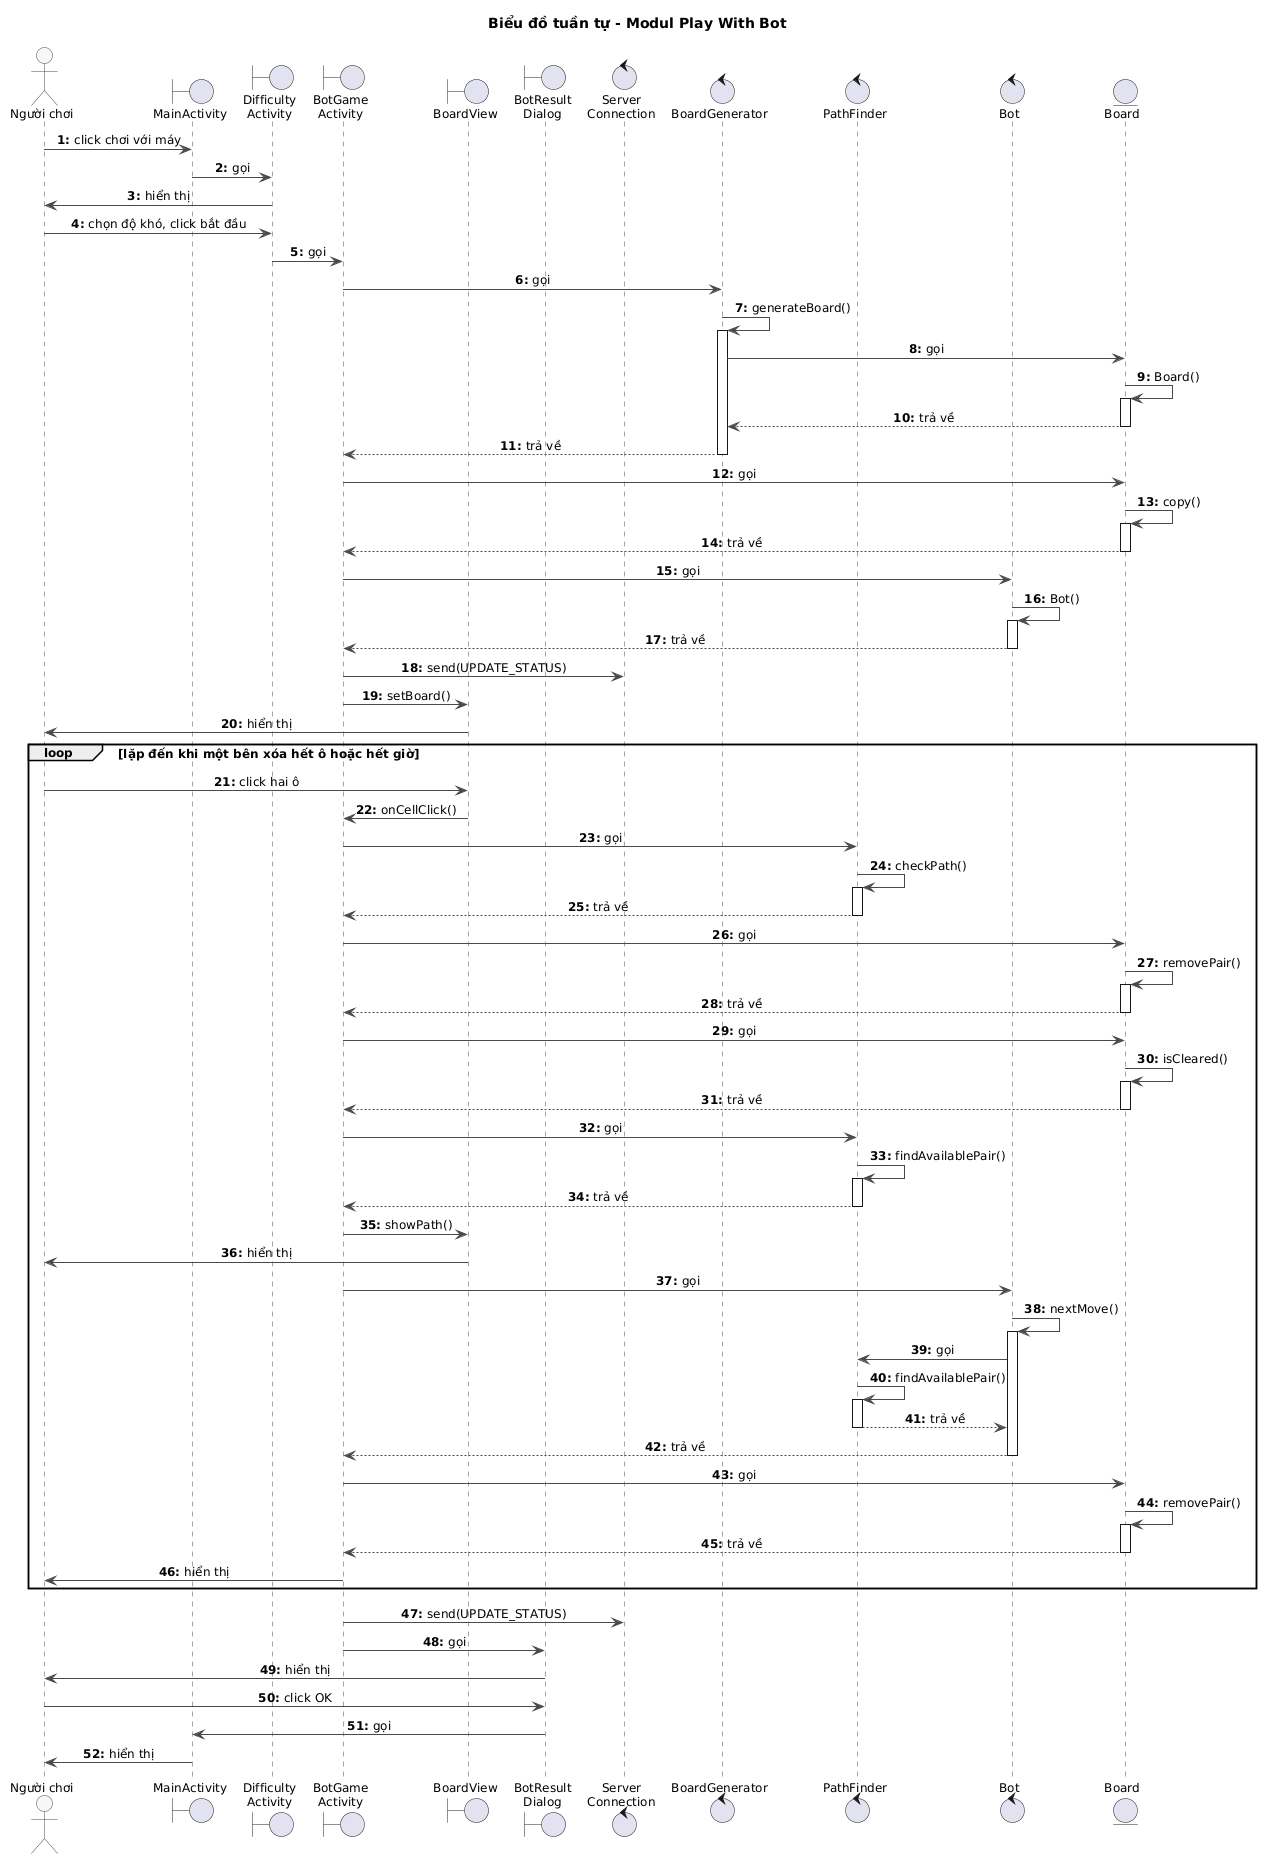

The diagram above was rendered by PlantUML. Its source (embedded in the PNG):
@startuml
title Biểu đồ tuần tự - Modul Play With Bot

skinparam shadowing false
skinparam defaultFontSize 12
skinparam sequenceMessageAlign center
skinparam responseMessageBelowArrow true
skinparam ArrowColor #4A4A4A
skinparam sequence {
  LifeLineBorderColor #4A4A4A
  ParticipantBorderColor #4A4A4A
  ParticipantBackgroundColor #F7F7F7
  ActorBorderColor #4A4A4A
  ActorBackgroundColor #F7F7F7
}
autonumber "<b>0:"

actor "Người chơi" as Player
boundary MainActivity
boundary "Difficulty\nActivity" as DifficultyActivity
boundary "BotGame\nActivity" as BotGameActivity
boundary BoardView
boundary "BotResult\nDialog" as BotResultDialog
control "Server\nConnection" as ServerConnection
control BoardGenerator
control PathFinder
control Bot
entity Board

Player -> MainActivity : click chơi với máy
MainActivity -> DifficultyActivity : gọi
DifficultyActivity -> Player : hiển thị
Player -> DifficultyActivity : chọn độ khó, click bắt đầu
DifficultyActivity -> BotGameActivity : gọi
BotGameActivity -> BoardGenerator : gọi
BoardGenerator -> BoardGenerator : generateBoard()
activate BoardGenerator
BoardGenerator -> Board : gọi
Board -> Board : Board()
activate Board
Board --> BoardGenerator : trả về
deactivate Board
BoardGenerator --> BotGameActivity : trả về
deactivate BoardGenerator
BotGameActivity -> Board : gọi
Board -> Board : copy()
activate Board
Board --> BotGameActivity : trả về
deactivate Board
BotGameActivity -> Bot : gọi
Bot -> Bot : Bot()
activate Bot
Bot --> BotGameActivity : trả về
deactivate Bot
BotGameActivity -> ServerConnection : send(UPDATE_STATUS)
BotGameActivity -> BoardView : setBoard()
BoardView -> Player : hiển thị
loop lặp đến khi một bên xóa hết ô hoặc hết giờ
Player -> BoardView : click hai ô
BoardView -> BotGameActivity : onCellClick()
BotGameActivity -> PathFinder : gọi
PathFinder -> PathFinder : checkPath()
activate PathFinder
PathFinder --> BotGameActivity : trả về
deactivate PathFinder
BotGameActivity -> Board : gọi
Board -> Board : removePair()
activate Board
Board --> BotGameActivity : trả về
deactivate Board
BotGameActivity -> Board : gọi
Board -> Board : isCleared()
activate Board
Board --> BotGameActivity : trả về
deactivate Board
BotGameActivity -> PathFinder : gọi
PathFinder -> PathFinder : findAvailablePair()
activate PathFinder
PathFinder --> BotGameActivity : trả về
deactivate PathFinder
BotGameActivity -> BoardView : showPath()
BoardView -> Player : hiển thị
BotGameActivity -> Bot : gọi
Bot -> Bot : nextMove()
activate Bot
Bot -> PathFinder : gọi
PathFinder -> PathFinder : findAvailablePair()
activate PathFinder
PathFinder --> Bot : trả về
deactivate PathFinder
Bot --> BotGameActivity : trả về
deactivate Bot
BotGameActivity -> Board : gọi
Board -> Board : removePair()
activate Board
Board --> BotGameActivity : trả về
deactivate Board
BotGameActivity -> Player : hiển thị
end
BotGameActivity -> ServerConnection : send(UPDATE_STATUS)
BotGameActivity -> BotResultDialog : gọi
BotResultDialog -> Player : hiển thị
Player -> BotResultDialog : click OK
BotResultDialog -> MainActivity : gọi
MainActivity -> Player : hiển thị
@enduml